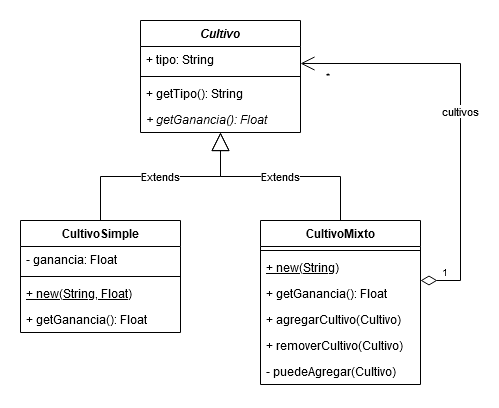

The diagram above was exported from draw.io. Its source (the exported page's mxGraphModel, read from the mxfile embedded in the PNG):
<mxGraphModel dx="1422" dy="763" grid="1" gridSize="10" guides="1" tooltips="1" connect="1" arrows="1" fold="1" page="1" pageScale="1" pageWidth="1169" pageHeight="827" math="0" shadow="0">
  <root>
    <mxCell id="0" />
    <mxCell id="1" parent="0" />
    <mxCell id="2r4iMLGglu5mCByTaZtP-17" value="cultivos" style="endArrow=open;html=1;endSize=12;startArrow=diamondThin;startSize=14;startFill=0;edgeStyle=orthogonalEdgeStyle;rounded=0;" parent="1" source="2r4iMLGglu5mCByTaZtP-13" target="2r4iMLGglu5mCByTaZtP-32" edge="1">
      <mxGeometry relative="1" as="geometry">
        <mxPoint x="530" y="320" as="sourcePoint" />
        <mxPoint x="410" y="83" as="targetPoint" />
        <Array as="points">
          <mxPoint x="560" y="300" />
          <mxPoint x="560" y="83" />
        </Array>
      </mxGeometry>
    </mxCell>
    <mxCell id="2r4iMLGglu5mCByTaZtP-18" value="1" style="resizable=0;html=1;align=left;verticalAlign=top;labelBackgroundColor=#ffffff;fontSize=10;" parent="2r4iMLGglu5mCByTaZtP-17" connectable="0" vertex="1">
      <mxGeometry x="-1" relative="1" as="geometry">
        <mxPoint x="20" y="-21" as="offset" />
      </mxGeometry>
    </mxCell>
    <mxCell id="2r4iMLGglu5mCByTaZtP-19" value="*" style="resizable=0;html=1;align=right;verticalAlign=top;labelBackgroundColor=#ffffff;fontSize=10;" parent="2r4iMLGglu5mCByTaZtP-17" connectable="0" vertex="1">
      <mxGeometry x="1" relative="1" as="geometry">
        <mxPoint x="30" as="offset" />
      </mxGeometry>
    </mxCell>
    <mxCell id="2r4iMLGglu5mCByTaZtP-32" value="Cultivo" style="swimlane;fontStyle=3;align=center;verticalAlign=top;childLayout=stackLayout;horizontal=1;startSize=26;horizontalStack=0;resizeParent=1;resizeParentMax=0;resizeLast=0;collapsible=1;marginBottom=0;" parent="1" vertex="1">
      <mxGeometry x="240" y="40" width="160" height="112" as="geometry" />
    </mxCell>
    <mxCell id="2r4iMLGglu5mCByTaZtP-33" value="+ tipo: String" style="text;strokeColor=none;fillColor=none;align=left;verticalAlign=top;spacingLeft=4;spacingRight=4;overflow=hidden;rotatable=0;points=[[0,0.5],[1,0.5]];portConstraint=eastwest;" parent="2r4iMLGglu5mCByTaZtP-32" vertex="1">
      <mxGeometry y="26" width="160" height="26" as="geometry" />
    </mxCell>
    <mxCell id="2r4iMLGglu5mCByTaZtP-34" value="" style="line;strokeWidth=1;fillColor=none;align=left;verticalAlign=middle;spacingTop=-1;spacingLeft=3;spacingRight=3;rotatable=0;labelPosition=right;points=[];portConstraint=eastwest;" parent="2r4iMLGglu5mCByTaZtP-32" vertex="1">
      <mxGeometry y="52" width="160" height="8" as="geometry" />
    </mxCell>
    <mxCell id="2r4iMLGglu5mCByTaZtP-35" value="+ getTipo(): String" style="text;strokeColor=none;fillColor=none;align=left;verticalAlign=top;spacingLeft=4;spacingRight=4;overflow=hidden;rotatable=0;points=[[0,0.5],[1,0.5]];portConstraint=eastwest;fontStyle=0" parent="2r4iMLGglu5mCByTaZtP-32" vertex="1">
      <mxGeometry y="60" width="160" height="26" as="geometry" />
    </mxCell>
    <mxCell id="2r4iMLGglu5mCByTaZtP-36" value="+ getGanancia(): Float" style="text;strokeColor=none;fillColor=none;align=left;verticalAlign=top;spacingLeft=4;spacingRight=4;overflow=hidden;rotatable=0;points=[[0,0.5],[1,0.5]];portConstraint=eastwest;fontStyle=2" parent="2r4iMLGglu5mCByTaZtP-32" vertex="1">
      <mxGeometry y="86" width="160" height="26" as="geometry" />
    </mxCell>
    <mxCell id="2r4iMLGglu5mCByTaZtP-5" value="CultivoSimple" style="swimlane;fontStyle=1;align=center;verticalAlign=top;childLayout=stackLayout;horizontal=1;startSize=26;horizontalStack=0;resizeParent=1;resizeParentMax=0;resizeLast=0;collapsible=1;marginBottom=0;" parent="1" vertex="1">
      <mxGeometry x="120" y="240" width="160" height="112" as="geometry" />
    </mxCell>
    <mxCell id="2r4iMLGglu5mCByTaZtP-6" value="- ganancia: Float" style="text;strokeColor=none;fillColor=none;align=left;verticalAlign=top;spacingLeft=4;spacingRight=4;overflow=hidden;rotatable=0;points=[[0,0.5],[1,0.5]];portConstraint=eastwest;" parent="2r4iMLGglu5mCByTaZtP-5" vertex="1">
      <mxGeometry y="26" width="160" height="26" as="geometry" />
    </mxCell>
    <mxCell id="2r4iMLGglu5mCByTaZtP-7" value="" style="line;strokeWidth=1;fillColor=none;align=left;verticalAlign=middle;spacingTop=-1;spacingLeft=3;spacingRight=3;rotatable=0;labelPosition=right;points=[];portConstraint=eastwest;" parent="2r4iMLGglu5mCByTaZtP-5" vertex="1">
      <mxGeometry y="52" width="160" height="8" as="geometry" />
    </mxCell>
    <mxCell id="kwLMVBGdH68Nw0yUp9M4-1" value="+ new(String, Float)" style="text;strokeColor=none;fillColor=none;align=left;verticalAlign=top;spacingLeft=4;spacingRight=4;overflow=hidden;rotatable=0;points=[[0,0.5],[1,0.5]];portConstraint=eastwest;fontStyle=4" vertex="1" parent="2r4iMLGglu5mCByTaZtP-5">
      <mxGeometry y="60" width="160" height="26" as="geometry" />
    </mxCell>
    <mxCell id="2r4iMLGglu5mCByTaZtP-8" value="+ getGanancia(): Float" style="text;strokeColor=none;fillColor=none;align=left;verticalAlign=top;spacingLeft=4;spacingRight=4;overflow=hidden;rotatable=0;points=[[0,0.5],[1,0.5]];portConstraint=eastwest;" parent="2r4iMLGglu5mCByTaZtP-5" vertex="1">
      <mxGeometry y="86" width="160" height="26" as="geometry" />
    </mxCell>
    <mxCell id="2r4iMLGglu5mCByTaZtP-13" value="CultivoMixto" style="swimlane;fontStyle=1;align=center;verticalAlign=top;childLayout=stackLayout;horizontal=1;startSize=26;horizontalStack=0;resizeParent=1;resizeParentMax=0;resizeLast=0;collapsible=1;marginBottom=0;" parent="1" vertex="1">
      <mxGeometry x="360" y="240" width="160" height="164" as="geometry" />
    </mxCell>
    <mxCell id="2r4iMLGglu5mCByTaZtP-15" value="" style="line;strokeWidth=1;fillColor=none;align=left;verticalAlign=middle;spacingTop=-1;spacingLeft=3;spacingRight=3;rotatable=0;labelPosition=right;points=[];portConstraint=eastwest;" parent="2r4iMLGglu5mCByTaZtP-13" vertex="1">
      <mxGeometry y="26" width="160" height="8" as="geometry" />
    </mxCell>
    <mxCell id="kwLMVBGdH68Nw0yUp9M4-2" value="+ new(String)" style="text;strokeColor=none;fillColor=none;align=left;verticalAlign=top;spacingLeft=4;spacingRight=4;overflow=hidden;rotatable=0;points=[[0,0.5],[1,0.5]];portConstraint=eastwest;fontStyle=4" vertex="1" parent="2r4iMLGglu5mCByTaZtP-13">
      <mxGeometry y="34" width="160" height="26" as="geometry" />
    </mxCell>
    <mxCell id="2r4iMLGglu5mCByTaZtP-40" value="+ getGanancia(): Float" style="text;strokeColor=none;fillColor=none;align=left;verticalAlign=top;spacingLeft=4;spacingRight=4;overflow=hidden;rotatable=0;points=[[0,0.5],[1,0.5]];portConstraint=eastwest;" parent="2r4iMLGglu5mCByTaZtP-13" vertex="1">
      <mxGeometry y="60" width="160" height="26" as="geometry" />
    </mxCell>
    <mxCell id="2r4iMLGglu5mCByTaZtP-24" value="+ agregarCultivo(Cultivo)" style="text;strokeColor=none;fillColor=none;align=left;verticalAlign=top;spacingLeft=4;spacingRight=4;overflow=hidden;rotatable=0;points=[[0,0.5],[1,0.5]];portConstraint=eastwest;" parent="2r4iMLGglu5mCByTaZtP-13" vertex="1">
      <mxGeometry y="86" width="160" height="26" as="geometry" />
    </mxCell>
    <mxCell id="2r4iMLGglu5mCByTaZtP-25" value="+ removerCultivo(Cultivo)" style="text;strokeColor=none;fillColor=none;align=left;verticalAlign=top;spacingLeft=4;spacingRight=4;overflow=hidden;rotatable=0;points=[[0,0.5],[1,0.5]];portConstraint=eastwest;" parent="2r4iMLGglu5mCByTaZtP-13" vertex="1">
      <mxGeometry y="112" width="160" height="26" as="geometry" />
    </mxCell>
    <mxCell id="2r4iMLGglu5mCByTaZtP-41" value="- puedeAgregar(Cultivo)" style="text;strokeColor=none;fillColor=none;align=left;verticalAlign=top;spacingLeft=4;spacingRight=4;overflow=hidden;rotatable=0;points=[[0,0.5],[1,0.5]];portConstraint=eastwest;" parent="2r4iMLGglu5mCByTaZtP-13" vertex="1">
      <mxGeometry y="138" width="160" height="26" as="geometry" />
    </mxCell>
    <mxCell id="2r4iMLGglu5mCByTaZtP-38" value="Extends" style="endArrow=block;endSize=16;endFill=0;html=1;edgeStyle=orthogonalEdgeStyle;rounded=0;" parent="1" source="2r4iMLGglu5mCByTaZtP-5" target="2r4iMLGglu5mCByTaZtP-32" edge="1">
      <mxGeometry width="160" relative="1" as="geometry">
        <mxPoint x="160" y="200" as="sourcePoint" />
        <mxPoint x="320" y="200" as="targetPoint" />
      </mxGeometry>
    </mxCell>
    <mxCell id="2r4iMLGglu5mCByTaZtP-39" value="Extends" style="endArrow=block;endSize=16;endFill=0;html=1;edgeStyle=orthogonalEdgeStyle;rounded=0;" parent="1" source="2r4iMLGglu5mCByTaZtP-13" target="2r4iMLGglu5mCByTaZtP-32" edge="1">
      <mxGeometry width="160" relative="1" as="geometry">
        <mxPoint x="330" y="190" as="sourcePoint" />
        <mxPoint x="490" y="190" as="targetPoint" />
      </mxGeometry>
    </mxCell>
  </root>
</mxGraphModel>